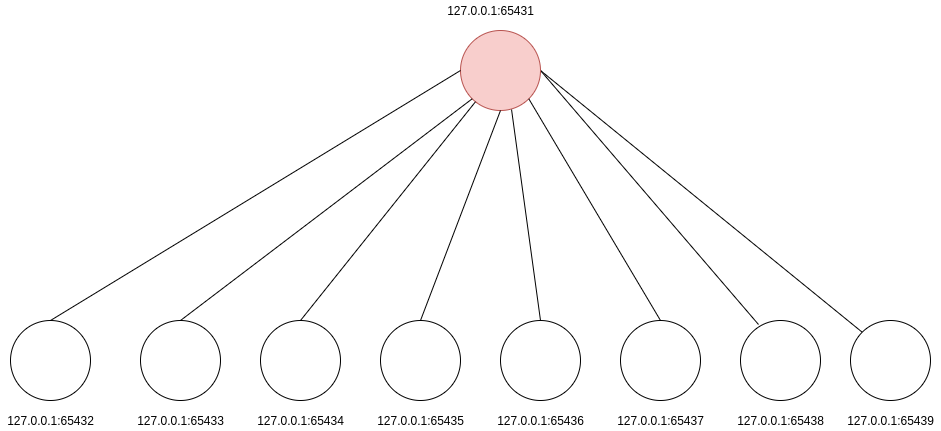

The diagram above was exported from draw.io. Its source (the exported page's mxGraphModel, read from the mxfile embedded in the PNG):
<mxGraphModel dx="1422" dy="788" grid="1" gridSize="10" guides="1" tooltips="1" connect="1" arrows="1" fold="1" page="1" pageScale="1" pageWidth="1169" pageHeight="827" math="0" shadow="0">
  <root>
    <mxCell id="Z_8N1i0QLvLj4rk_AC0Z-0" />
    <mxCell id="Z_8N1i0QLvLj4rk_AC0Z-1" parent="Z_8N1i0QLvLj4rk_AC0Z-0" />
    <mxCell id="Z_8N1i0QLvLj4rk_AC0Z-23" style="edgeStyle=none;rounded=0;orthogonalLoop=1;jettySize=auto;html=1;exitX=1;exitY=0.5;exitDx=0;exitDy=0;entryX=0.225;entryY=0.05;entryDx=0;entryDy=0;entryPerimeter=0;endArrow=none;endFill=0;" parent="Z_8N1i0QLvLj4rk_AC0Z-1" source="Z_8N1i0QLvLj4rk_AC0Z-2" target="Z_8N1i0QLvLj4rk_AC0Z-22" edge="1">
      <mxGeometry relative="1" as="geometry" />
    </mxCell>
    <mxCell id="rDdrUhUpg0HFlhdEKAj4-1" style="edgeStyle=none;rounded=0;orthogonalLoop=1;jettySize=auto;html=1;exitX=1;exitY=0.5;exitDx=0;exitDy=0;entryX=0;entryY=0;entryDx=0;entryDy=0;endArrow=none;endFill=0;" parent="Z_8N1i0QLvLj4rk_AC0Z-1" source="Z_8N1i0QLvLj4rk_AC0Z-2" target="rDdrUhUpg0HFlhdEKAj4-0" edge="1">
      <mxGeometry relative="1" as="geometry" />
    </mxCell>
    <mxCell id="Z_8N1i0QLvLj4rk_AC0Z-2" value="" style="ellipse;whiteSpace=wrap;html=1;aspect=fixed;fillColor=#f8cecc;strokeColor=#b85450;" parent="Z_8N1i0QLvLj4rk_AC0Z-1" vertex="1">
      <mxGeometry x="550" y="150" width="80" height="80" as="geometry" />
    </mxCell>
    <mxCell id="Z_8N1i0QLvLj4rk_AC0Z-3" style="edgeStyle=none;rounded=0;orthogonalLoop=1;jettySize=auto;html=1;exitX=0.5;exitY=0;exitDx=0;exitDy=0;entryX=0;entryY=1;entryDx=0;entryDy=0;endArrow=none;endFill=0;" parent="Z_8N1i0QLvLj4rk_AC0Z-1" source="Z_8N1i0QLvLj4rk_AC0Z-4" target="Z_8N1i0QLvLj4rk_AC0Z-2" edge="1">
      <mxGeometry relative="1" as="geometry" />
    </mxCell>
    <mxCell id="Z_8N1i0QLvLj4rk_AC0Z-4" value="" style="ellipse;whiteSpace=wrap;html=1;aspect=fixed;" parent="Z_8N1i0QLvLj4rk_AC0Z-1" vertex="1">
      <mxGeometry x="230" y="440" width="80" height="80" as="geometry" />
    </mxCell>
    <mxCell id="Z_8N1i0QLvLj4rk_AC0Z-5" style="edgeStyle=none;rounded=0;orthogonalLoop=1;jettySize=auto;html=1;exitX=0.5;exitY=0;exitDx=0;exitDy=0;endArrow=none;endFill=0;" parent="Z_8N1i0QLvLj4rk_AC0Z-1" source="Z_8N1i0QLvLj4rk_AC0Z-6" target="Z_8N1i0QLvLj4rk_AC0Z-2" edge="1">
      <mxGeometry relative="1" as="geometry" />
    </mxCell>
    <mxCell id="Z_8N1i0QLvLj4rk_AC0Z-6" value="" style="ellipse;whiteSpace=wrap;html=1;aspect=fixed;" parent="Z_8N1i0QLvLj4rk_AC0Z-1" vertex="1">
      <mxGeometry x="350" y="440" width="80" height="80" as="geometry" />
    </mxCell>
    <mxCell id="Z_8N1i0QLvLj4rk_AC0Z-7" style="edgeStyle=none;rounded=0;orthogonalLoop=1;jettySize=auto;html=1;exitX=0.5;exitY=0;exitDx=0;exitDy=0;entryX=0.5;entryY=1;entryDx=0;entryDy=0;endArrow=none;endFill=0;" parent="Z_8N1i0QLvLj4rk_AC0Z-1" source="Z_8N1i0QLvLj4rk_AC0Z-8" target="Z_8N1i0QLvLj4rk_AC0Z-2" edge="1">
      <mxGeometry relative="1" as="geometry" />
    </mxCell>
    <mxCell id="Z_8N1i0QLvLj4rk_AC0Z-8" value="" style="ellipse;whiteSpace=wrap;html=1;aspect=fixed;" parent="Z_8N1i0QLvLj4rk_AC0Z-1" vertex="1">
      <mxGeometry x="470" y="440" width="80" height="80" as="geometry" />
    </mxCell>
    <mxCell id="Z_8N1i0QLvLj4rk_AC0Z-9" style="edgeStyle=none;rounded=0;orthogonalLoop=1;jettySize=auto;html=1;exitX=0.5;exitY=0;exitDx=0;exitDy=0;endArrow=none;endFill=0;entryX=0.638;entryY=0.988;entryDx=0;entryDy=0;entryPerimeter=0;" parent="Z_8N1i0QLvLj4rk_AC0Z-1" source="Z_8N1i0QLvLj4rk_AC0Z-10" target="Z_8N1i0QLvLj4rk_AC0Z-2" edge="1">
      <mxGeometry relative="1" as="geometry">
        <mxPoint x="590" y="240" as="targetPoint" />
      </mxGeometry>
    </mxCell>
    <mxCell id="Z_8N1i0QLvLj4rk_AC0Z-10" value="" style="ellipse;whiteSpace=wrap;html=1;aspect=fixed;" parent="Z_8N1i0QLvLj4rk_AC0Z-1" vertex="1">
      <mxGeometry x="590" y="440" width="80" height="80" as="geometry" />
    </mxCell>
    <mxCell id="Z_8N1i0QLvLj4rk_AC0Z-11" style="edgeStyle=none;rounded=0;orthogonalLoop=1;jettySize=auto;html=1;exitX=0.5;exitY=0;exitDx=0;exitDy=0;entryX=1;entryY=1;entryDx=0;entryDy=0;endArrow=none;endFill=0;" parent="Z_8N1i0QLvLj4rk_AC0Z-1" source="Z_8N1i0QLvLj4rk_AC0Z-12" target="Z_8N1i0QLvLj4rk_AC0Z-2" edge="1">
      <mxGeometry relative="1" as="geometry" />
    </mxCell>
    <mxCell id="Z_8N1i0QLvLj4rk_AC0Z-12" value="" style="ellipse;whiteSpace=wrap;html=1;aspect=fixed;" parent="Z_8N1i0QLvLj4rk_AC0Z-1" vertex="1">
      <mxGeometry x="710" y="440" width="80" height="80" as="geometry" />
    </mxCell>
    <mxCell id="Z_8N1i0QLvLj4rk_AC0Z-13" style="rounded=0;orthogonalLoop=1;jettySize=auto;html=1;exitX=0.5;exitY=0;exitDx=0;exitDy=0;entryX=0;entryY=0.5;entryDx=0;entryDy=0;endArrow=none;endFill=0;" parent="Z_8N1i0QLvLj4rk_AC0Z-1" source="Z_8N1i0QLvLj4rk_AC0Z-14" target="Z_8N1i0QLvLj4rk_AC0Z-2" edge="1">
      <mxGeometry relative="1" as="geometry" />
    </mxCell>
    <mxCell id="Z_8N1i0QLvLj4rk_AC0Z-14" value="" style="ellipse;whiteSpace=wrap;html=1;aspect=fixed;" parent="Z_8N1i0QLvLj4rk_AC0Z-1" vertex="1">
      <mxGeometry x="100" y="440" width="80" height="80" as="geometry" />
    </mxCell>
    <mxCell id="Z_8N1i0QLvLj4rk_AC0Z-15" value="127.0.0.1:65431" style="text;html=1;align=center;verticalAlign=middle;resizable=0;points=[];autosize=1;strokeColor=none;fillColor=none;" parent="Z_8N1i0QLvLj4rk_AC0Z-1" vertex="1">
      <mxGeometry x="530" y="120" width="100" height="20" as="geometry" />
    </mxCell>
    <mxCell id="Z_8N1i0QLvLj4rk_AC0Z-16" value="127.0.0.1:65432" style="text;html=1;align=center;verticalAlign=middle;resizable=0;points=[];autosize=1;strokeColor=none;fillColor=none;" parent="Z_8N1i0QLvLj4rk_AC0Z-1" vertex="1">
      <mxGeometry x="90" y="530" width="100" height="20" as="geometry" />
    </mxCell>
    <mxCell id="Z_8N1i0QLvLj4rk_AC0Z-17" value="127.0.0.1:65433" style="text;html=1;align=center;verticalAlign=middle;resizable=0;points=[];autosize=1;strokeColor=none;fillColor=none;" parent="Z_8N1i0QLvLj4rk_AC0Z-1" vertex="1">
      <mxGeometry x="220" y="530" width="100" height="20" as="geometry" />
    </mxCell>
    <mxCell id="Z_8N1i0QLvLj4rk_AC0Z-18" value="127.0.0.1:65434" style="text;html=1;align=center;verticalAlign=middle;resizable=0;points=[];autosize=1;strokeColor=none;fillColor=none;" parent="Z_8N1i0QLvLj4rk_AC0Z-1" vertex="1">
      <mxGeometry x="340" y="530" width="100" height="20" as="geometry" />
    </mxCell>
    <mxCell id="Z_8N1i0QLvLj4rk_AC0Z-19" value="127.0.0.1:65435" style="text;html=1;align=center;verticalAlign=middle;resizable=0;points=[];autosize=1;strokeColor=none;fillColor=none;" parent="Z_8N1i0QLvLj4rk_AC0Z-1" vertex="1">
      <mxGeometry x="460" y="530" width="100" height="20" as="geometry" />
    </mxCell>
    <mxCell id="Z_8N1i0QLvLj4rk_AC0Z-20" value="127.0.0.1:65436" style="text;html=1;align=center;verticalAlign=middle;resizable=0;points=[];autosize=1;strokeColor=none;fillColor=none;" parent="Z_8N1i0QLvLj4rk_AC0Z-1" vertex="1">
      <mxGeometry x="580" y="530" width="100" height="20" as="geometry" />
    </mxCell>
    <mxCell id="Z_8N1i0QLvLj4rk_AC0Z-21" value="127.0.0.1:65437" style="text;html=1;align=center;verticalAlign=middle;resizable=0;points=[];autosize=1;strokeColor=none;fillColor=none;" parent="Z_8N1i0QLvLj4rk_AC0Z-1" vertex="1">
      <mxGeometry x="700" y="530" width="100" height="20" as="geometry" />
    </mxCell>
    <mxCell id="Z_8N1i0QLvLj4rk_AC0Z-22" value="" style="ellipse;whiteSpace=wrap;html=1;aspect=fixed;" parent="Z_8N1i0QLvLj4rk_AC0Z-1" vertex="1">
      <mxGeometry x="830" y="440" width="80" height="80" as="geometry" />
    </mxCell>
    <mxCell id="Z_8N1i0QLvLj4rk_AC0Z-24" value="127.0.0.1:65438" style="text;html=1;align=center;verticalAlign=middle;resizable=0;points=[];autosize=1;strokeColor=none;fillColor=none;" parent="Z_8N1i0QLvLj4rk_AC0Z-1" vertex="1">
      <mxGeometry x="820" y="530" width="100" height="20" as="geometry" />
    </mxCell>
    <mxCell id="rDdrUhUpg0HFlhdEKAj4-0" value="" style="ellipse;whiteSpace=wrap;html=1;aspect=fixed;" parent="Z_8N1i0QLvLj4rk_AC0Z-1" vertex="1">
      <mxGeometry x="940" y="440" width="80" height="80" as="geometry" />
    </mxCell>
    <mxCell id="rDdrUhUpg0HFlhdEKAj4-2" value="127.0.0.1:65439&lt;span style=&quot;color: rgba(0 , 0 , 0 , 0) ; font-family: monospace ; font-size: 0px&quot;&gt;%3CmxGraphModel%3E%3Croot%3E%3CmxCell%20id%3D%220%22%2F%3E%3CmxCell%20id%3D%221%22%20parent%3D%220%22%2F%3E%3CmxCell%20id%3D%222%22%20value%3D%22%22%20style%3D%22ellipse%3BwhiteSpace%3Dwrap%3Bhtml%3D1%3Baspect%3Dfixed%3B%22%20vertex%3D%221%22%20parent%3D%221%22%3E%3CmxGeometry%20x%3D%22930%22%20y%3D%22430%22%20width%3D%2280%22%20height%3D%2280%22%20as%3D%22geometry%22%2F%3E%3C%2FmxCell%3E%3C%2Froot%3E%3C%2FmxGraphModel%39&lt;/span&gt;" style="text;html=1;align=center;verticalAlign=middle;resizable=0;points=[];autosize=1;strokeColor=none;fillColor=none;" parent="Z_8N1i0QLvLj4rk_AC0Z-1" vertex="1">
      <mxGeometry x="930" y="530" width="100" height="20" as="geometry" />
    </mxCell>
  </root>
</mxGraphModel>